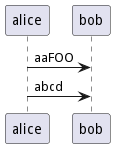

The diagram above was rendered by PlantUML. Its source (embedded in the PNG):
@startuml
!unquoted function id($text1, $text2="FOO") !return $text1 + $text2

alice -> bob : id(aa)
alice -> bob : id(ab,cd)
@enduml